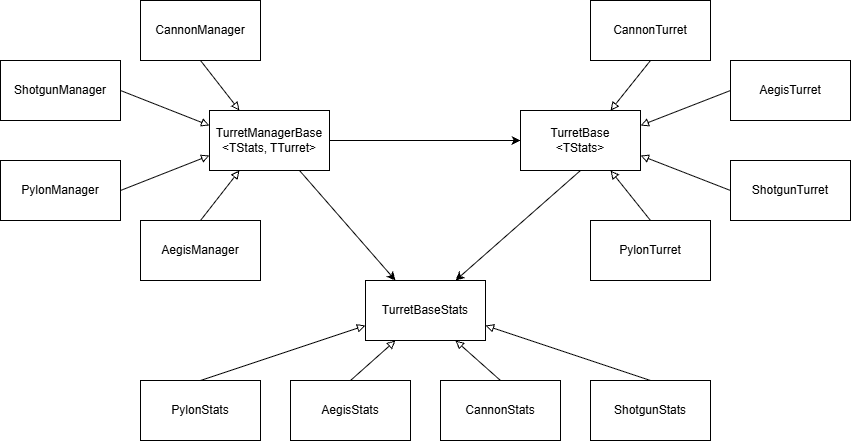

The diagram above was exported from draw.io. Its source (the exported page's mxGraphModel, read from the mxfile embedded in the PNG):
<mxGraphModel dx="2196" dy="757" grid="1" gridSize="10" guides="1" tooltips="1" connect="1" arrows="1" fold="1" page="1" pageScale="1" pageWidth="827" pageHeight="1169" math="0" shadow="0">
  <root>
    <mxCell id="0" />
    <mxCell id="1" parent="0" />
    <mxCell id="qddV07PwWmOCsCs9ftbF-125" parent="1" style="rounded=0;whiteSpace=wrap;html=1;fillColor=none;" value="TurretBaseStats" vertex="1">
      <mxGeometry height="60" width="120" x="354" y="630" as="geometry" />
    </mxCell>
    <mxCell id="qddV07PwWmOCsCs9ftbF-126" parent="1" style="rounded=0;whiteSpace=wrap;html=1;fillColor=none;" value="CannonStats" vertex="1">
      <mxGeometry height="60" width="120" x="429" y="730" as="geometry" />
    </mxCell>
    <mxCell id="qddV07PwWmOCsCs9ftbF-127" parent="1" style="rounded=0;whiteSpace=wrap;html=1;fillColor=none;" value="ShotgunStats" vertex="1">
      <mxGeometry height="60" width="120" x="579" y="730" as="geometry" />
    </mxCell>
    <mxCell id="qddV07PwWmOCsCs9ftbF-128" parent="1" style="rounded=0;whiteSpace=wrap;html=1;fillColor=none;" value="PylonStats" vertex="1">
      <mxGeometry height="60" width="120" x="129" y="730" as="geometry" />
    </mxCell>
    <mxCell id="qddV07PwWmOCsCs9ftbF-129" parent="1" style="rounded=0;whiteSpace=wrap;html=1;fillColor=none;" value="AegisStats" vertex="1">
      <mxGeometry height="60" width="120" x="279" y="730" as="geometry" />
    </mxCell>
    <mxCell id="qddV07PwWmOCsCs9ftbF-130" edge="1" parent="1" source="qddV07PwWmOCsCs9ftbF-128" style="rounded=0;orthogonalLoop=1;jettySize=auto;html=1;exitX=0.5;exitY=0;exitDx=0;exitDy=0;entryX=0;entryY=0.75;entryDx=0;entryDy=0;endArrow=block;endFill=0;" target="qddV07PwWmOCsCs9ftbF-125">
      <mxGeometry relative="1" as="geometry" />
    </mxCell>
    <mxCell id="qddV07PwWmOCsCs9ftbF-131" edge="1" parent="1" source="qddV07PwWmOCsCs9ftbF-129" style="rounded=0;orthogonalLoop=1;jettySize=auto;html=1;exitX=0.5;exitY=0;exitDx=0;exitDy=0;endArrow=block;endFill=0;entryX=0.25;entryY=1;entryDx=0;entryDy=0;" target="qddV07PwWmOCsCs9ftbF-125">
      <mxGeometry relative="1" as="geometry">
        <mxPoint x="400" y="690" as="targetPoint" />
      </mxGeometry>
    </mxCell>
    <mxCell id="qddV07PwWmOCsCs9ftbF-132" edge="1" parent="1" source="qddV07PwWmOCsCs9ftbF-126" style="rounded=0;orthogonalLoop=1;jettySize=auto;html=1;exitX=0.5;exitY=0;exitDx=0;exitDy=0;entryX=0.75;entryY=1;entryDx=0;entryDy=0;endArrow=block;endFill=0;" target="qddV07PwWmOCsCs9ftbF-125">
      <mxGeometry relative="1" as="geometry" />
    </mxCell>
    <mxCell id="qddV07PwWmOCsCs9ftbF-133" edge="1" parent="1" source="qddV07PwWmOCsCs9ftbF-127" style="rounded=0;orthogonalLoop=1;jettySize=auto;html=1;exitX=0.5;exitY=0;exitDx=0;exitDy=0;entryX=1;entryY=0.75;entryDx=0;entryDy=0;endArrow=block;endFill=0;" target="qddV07PwWmOCsCs9ftbF-125">
      <mxGeometry relative="1" as="geometry" />
    </mxCell>
    <mxCell id="qddV07PwWmOCsCs9ftbF-158" edge="1" parent="1" source="qddV07PwWmOCsCs9ftbF-134" style="rounded=0;orthogonalLoop=1;jettySize=auto;html=1;exitX=0.5;exitY=1;exitDx=0;exitDy=0;entryX=0.75;entryY=0;entryDx=0;entryDy=0;" target="qddV07PwWmOCsCs9ftbF-125">
      <mxGeometry relative="1" as="geometry" />
    </mxCell>
    <mxCell id="qddV07PwWmOCsCs9ftbF-134" parent="1" style="rounded=0;whiteSpace=wrap;html=1;fillColor=none;" value="TurretBase&lt;div&gt;&amp;lt;TStats&amp;gt;&lt;/div&gt;" vertex="1">
      <mxGeometry height="60" width="120" x="509" y="460" as="geometry" />
    </mxCell>
    <mxCell id="qddV07PwWmOCsCs9ftbF-139" edge="1" parent="1" source="qddV07PwWmOCsCs9ftbF-135" style="rounded=0;orthogonalLoop=1;jettySize=auto;html=1;exitX=0.5;exitY=1;exitDx=0;exitDy=0;entryX=0.75;entryY=0;entryDx=0;entryDy=0;endArrow=block;endFill=0;" target="qddV07PwWmOCsCs9ftbF-134">
      <mxGeometry relative="1" as="geometry" />
    </mxCell>
    <mxCell id="qddV07PwWmOCsCs9ftbF-135" parent="1" style="rounded=0;whiteSpace=wrap;html=1;fillColor=none;" value="CannonTurret" vertex="1">
      <mxGeometry height="60" width="120" x="579" y="350" as="geometry" />
    </mxCell>
    <mxCell id="qddV07PwWmOCsCs9ftbF-141" edge="1" parent="1" source="qddV07PwWmOCsCs9ftbF-136" style="rounded=0;orthogonalLoop=1;jettySize=auto;html=1;exitX=0;exitY=0.5;exitDx=0;exitDy=0;entryX=1;entryY=0.75;entryDx=0;entryDy=0;endArrow=block;endFill=0;" target="qddV07PwWmOCsCs9ftbF-134">
      <mxGeometry relative="1" as="geometry" />
    </mxCell>
    <mxCell id="qddV07PwWmOCsCs9ftbF-136" parent="1" style="rounded=0;whiteSpace=wrap;html=1;fillColor=none;" value="ShotgunTurret" vertex="1">
      <mxGeometry height="60" width="120" x="719" y="510" as="geometry" />
    </mxCell>
    <mxCell id="qddV07PwWmOCsCs9ftbF-142" edge="1" parent="1" source="qddV07PwWmOCsCs9ftbF-137" style="rounded=0;orthogonalLoop=1;jettySize=auto;html=1;exitX=0.5;exitY=0;exitDx=0;exitDy=0;entryX=0.75;entryY=1;entryDx=0;entryDy=0;endArrow=block;endFill=0;" target="qddV07PwWmOCsCs9ftbF-134">
      <mxGeometry relative="1" as="geometry" />
    </mxCell>
    <mxCell id="qddV07PwWmOCsCs9ftbF-137" parent="1" style="rounded=0;whiteSpace=wrap;html=1;fillColor=none;" value="PylonTurret" vertex="1">
      <mxGeometry height="60" width="120" x="579" y="570" as="geometry" />
    </mxCell>
    <mxCell id="qddV07PwWmOCsCs9ftbF-140" edge="1" parent="1" source="qddV07PwWmOCsCs9ftbF-138" style="rounded=0;orthogonalLoop=1;jettySize=auto;html=1;exitX=0;exitY=0.5;exitDx=0;exitDy=0;entryX=1;entryY=0.25;entryDx=0;entryDy=0;endArrow=block;endFill=0;" target="qddV07PwWmOCsCs9ftbF-134">
      <mxGeometry relative="1" as="geometry" />
    </mxCell>
    <mxCell id="qddV07PwWmOCsCs9ftbF-138" parent="1" style="rounded=0;whiteSpace=wrap;html=1;fillColor=none;" value="AegisTurret" vertex="1">
      <mxGeometry height="60" width="120" x="719" y="410" as="geometry" />
    </mxCell>
    <mxCell id="qddV07PwWmOCsCs9ftbF-156" edge="1" parent="1" source="qddV07PwWmOCsCs9ftbF-143" style="rounded=0;orthogonalLoop=1;jettySize=auto;html=1;exitX=1;exitY=0.5;exitDx=0;exitDy=0;entryX=0;entryY=0.5;entryDx=0;entryDy=0;" target="qddV07PwWmOCsCs9ftbF-134">
      <mxGeometry relative="1" as="geometry" />
    </mxCell>
    <mxCell id="qddV07PwWmOCsCs9ftbF-157" edge="1" parent="1" source="qddV07PwWmOCsCs9ftbF-143" style="rounded=0;orthogonalLoop=1;jettySize=auto;html=1;exitX=0.75;exitY=1;exitDx=0;exitDy=0;entryX=0.25;entryY=0;entryDx=0;entryDy=0;" target="qddV07PwWmOCsCs9ftbF-125">
      <mxGeometry relative="1" as="geometry" />
    </mxCell>
    <mxCell id="qddV07PwWmOCsCs9ftbF-143" parent="1" style="rounded=0;whiteSpace=wrap;html=1;fillColor=none;" value="TurretManagerBase&lt;div&gt;&amp;lt;TStats, TTurret&amp;gt;&lt;/div&gt;" vertex="1">
      <mxGeometry height="60" width="120" x="198" y="460" as="geometry" />
    </mxCell>
    <mxCell id="qddV07PwWmOCsCs9ftbF-152" edge="1" parent="1" source="qddV07PwWmOCsCs9ftbF-145" style="rounded=0;orthogonalLoop=1;jettySize=auto;html=1;exitX=0.5;exitY=1;exitDx=0;exitDy=0;entryX=0.25;entryY=0;entryDx=0;entryDy=0;endArrow=block;endFill=0;" target="qddV07PwWmOCsCs9ftbF-143">
      <mxGeometry relative="1" as="geometry" />
    </mxCell>
    <mxCell id="qddV07PwWmOCsCs9ftbF-145" parent="1" style="rounded=0;whiteSpace=wrap;html=1;fillColor=none;" value="CannonManager" vertex="1">
      <mxGeometry height="60" width="120" x="129" y="350" as="geometry" />
    </mxCell>
    <mxCell id="qddV07PwWmOCsCs9ftbF-154" edge="1" parent="1" source="qddV07PwWmOCsCs9ftbF-147" style="rounded=0;orthogonalLoop=1;jettySize=auto;html=1;exitX=1;exitY=0.5;exitDx=0;exitDy=0;entryX=0;entryY=0.75;entryDx=0;entryDy=0;endArrow=block;endFill=0;" target="qddV07PwWmOCsCs9ftbF-143">
      <mxGeometry relative="1" as="geometry" />
    </mxCell>
    <mxCell id="qddV07PwWmOCsCs9ftbF-147" parent="1" style="rounded=0;whiteSpace=wrap;html=1;fillColor=none;" value="PylonManager" vertex="1">
      <mxGeometry height="60" width="120" x="-11" y="510" as="geometry" />
    </mxCell>
    <mxCell id="qddV07PwWmOCsCs9ftbF-155" edge="1" parent="1" source="qddV07PwWmOCsCs9ftbF-149" style="rounded=0;orthogonalLoop=1;jettySize=auto;html=1;exitX=0.5;exitY=0;exitDx=0;exitDy=0;entryX=0.25;entryY=1;entryDx=0;entryDy=0;endArrow=block;endFill=0;" target="qddV07PwWmOCsCs9ftbF-143">
      <mxGeometry relative="1" as="geometry" />
    </mxCell>
    <mxCell id="qddV07PwWmOCsCs9ftbF-149" parent="1" style="rounded=0;whiteSpace=wrap;html=1;fillColor=none;" value="AegisManager" vertex="1">
      <mxGeometry height="60" width="120" x="129" y="570" as="geometry" />
    </mxCell>
    <mxCell id="qddV07PwWmOCsCs9ftbF-153" edge="1" parent="1" source="qddV07PwWmOCsCs9ftbF-151" style="rounded=0;orthogonalLoop=1;jettySize=auto;html=1;exitX=1;exitY=0.5;exitDx=0;exitDy=0;entryX=0;entryY=0.25;entryDx=0;entryDy=0;endArrow=block;endFill=0;" target="qddV07PwWmOCsCs9ftbF-143">
      <mxGeometry relative="1" as="geometry" />
    </mxCell>
    <mxCell id="qddV07PwWmOCsCs9ftbF-151" parent="1" style="rounded=0;whiteSpace=wrap;html=1;fillColor=none;" value="ShotgunManager" vertex="1">
      <mxGeometry height="60" width="120" x="-11" y="410" as="geometry" />
    </mxCell>
  </root>
</mxGraphModel>